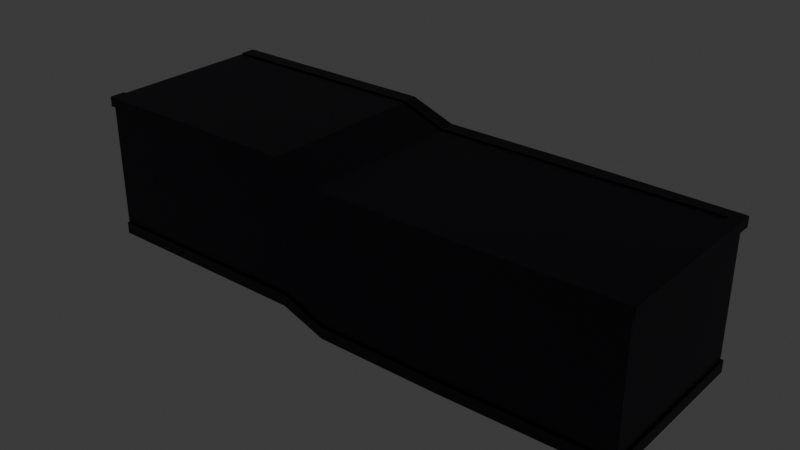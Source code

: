 # Source: team_hub.blend  (saved by Blender 4.4.30; exported with 4.5.12 LTS)
import bpy
from mathutils import Matrix  # noqa: F401  (used for matrix-valued properties, if any)

bpy.ops.wm.read_factory_settings(use_empty=True)
scene = bpy.context.scene
scene.name = 'Scene'

# ---- collections
col_collection = bpy.data.collections.new('Collection'); scene.collection.children.link(col_collection)

# ---- materials (node trees are filled in below, after node groups)
mat_material_005 = bpy.data.materials.new('Material.005')
mat_material_006 = bpy.data.materials.new('Material.006')
mat_material_007 = bpy.data.materials.new('Material.007')
mat_material_008 = bpy.data.materials.new('Material.008')
mat_material_009 = bpy.data.materials.new('Material.009')

# ---- material node trees
mat_material_005.use_nodes = True; mat_material_005.node_tree.nodes.clear()
_N = mat_material_005.node_tree.nodes; _L = mat_material_005.node_tree.links
n0 = _N.new('ShaderNodeBsdfPrincipled'); n0.name = 'Principled BSDF'; n0.location = (10, 300)
n0.inputs[0].default_value = (0.003963, 0.0, 0.01648, 1.0)
n1 = _N.new('ShaderNodeOutputMaterial'); n1.name = 'Material Output'; n1.location = (300, 300)
_L.new(n0.outputs[0], n1.inputs[0])
n1.is_active_output = True
mat_material_006.use_nodes = True; mat_material_006.node_tree.nodes.clear()
_N = mat_material_006.node_tree.nodes; _L = mat_material_006.node_tree.links
n0 = _N.new('ShaderNodeBsdfPrincipled'); n0.name = 'Principled BSDF'; n0.location = (10, 300)
n0.inputs[0].default_value = (0.02746, 0.0, 0.001293, 1.0)
n0.inputs[2].default_value = 1.0
n1 = _N.new('ShaderNodeOutputMaterial'); n1.name = 'Material Output'; n1.location = (300, 300)
_L.new(n0.outputs[0], n1.inputs[0])
n1.is_active_output = True
mat_material_007.use_nodes = True; mat_material_007.node_tree.nodes.clear()
_N = mat_material_007.node_tree.nodes; _L = mat_material_007.node_tree.links
n0 = _N.new('ShaderNodeBsdfPrincipled'); n0.name = 'Principled BSDF'; n0.location = (10, 300)
n0.inputs[0].default_value = (0.02608, 0.007164, 0.0, 1.0)
n1 = _N.new('ShaderNodeOutputMaterial'); n1.name = 'Material Output'; n1.location = (300, 300)
_L.new(n0.outputs[0], n1.inputs[0])
n1.is_active_output = True
mat_material_008.use_nodes = True; mat_material_008.node_tree.nodes.clear()
_N = mat_material_008.node_tree.nodes; _L = mat_material_008.node_tree.links
n0 = _N.new('ShaderNodeBsdfPrincipled'); n0.name = 'Principled BSDF'; n0.location = (10, 300)
n0.inputs[0].default_value = (0.5906, 0.4793, 0.2747, 1.0)
n0.inputs[27].default_value = (0.5906, 0.4793, 0.2747, 1.0)
n0.inputs[28].default_value = 5.0
n1 = _N.new('ShaderNodeOutputMaterial'); n1.name = 'Material Output'; n1.location = (300, 300)
_L.new(n0.outputs[0], n1.inputs[0])
n1.is_active_output = True
mat_material_009.use_nodes = True; mat_material_009.node_tree.nodes.clear()
_N = mat_material_009.node_tree.nodes; _L = mat_material_009.node_tree.links
n0 = _N.new('ShaderNodeBsdfPrincipled'); n0.name = 'Principled BSDF'; n0.location = (10, 300)
n0.inputs[0].default_value = (0.0, 0.0, 0.0, 1.0)
n0.inputs[2].default_value = 1.0
n1 = _N.new('ShaderNodeOutputMaterial'); n1.name = 'Material Output'; n1.location = (300, 300)
_L.new(n0.outputs[0], n1.inputs[0])
n1.is_active_output = True

# ---- world
world_world = bpy.data.worlds.new('World'); scene.world = world_world
world_world.use_nodes = True; world_world.node_tree.nodes.clear()
_N = world_world.node_tree.nodes; _L = world_world.node_tree.links
n0 = _N.new('ShaderNodeOutputWorld'); n0.name = 'World Output'; n0.location = (300, 300)
n1 = _N.new('ShaderNodeBackground'); n1.name = 'Background'; n1.location = (10, 300)
n1.inputs[0].default_value = (0.05088, 0.05088, 0.05088, 1.0)
_L.new(n1.outputs[0], n0.inputs[0])
n0.is_active_output = True
world_world.color = (0.05088, 0.05088, 0.05088)
world_world.sun_shadow_jitter_overblur = 0.0

# ---- meshes
me_cube = bpy.data.meshes.new('Cube')
me_cube.from_pydata([(8.643, 8.643, -0.2519), (8.318, 8.318, 0.2519), (8.643, -8.643, -0.2519), (8.318, -8.318, 0.2519), (-8.612, 8.643, -0.2519), (-8.612, 8.643, 0.2519), (-8.612, -8.643, -0.2519), (-8.612, -8.318, 0.2519), (9.559, -9.559, -0.2519), (9.559, 9.559, -0.2519), (9.559, 9.559, 0.2519), (9.559, -9.559, 0.2519), (-8.612, -9.939, -0.2519), (-8.612, -9.939, 0.2519), (-8.612, 9.939, 0.2519), (-8.612, 9.939, -0.2519), (-8.612, -9.714, 1.043), (-8.612, -8.863, 1.043), (8.863, 8.863, 1.043), (8.863, -8.863, 1.043), (-8.612, 8.863, 1.043), (9.339, 9.344, 1.043), (9.339, -9.344, 1.043), (-8.612, 9.714, 1.043), (-8.612, -9.939, 1.043), (-8.612, -8.643, 1.043), (8.643, 8.643, 1.043), (8.643, -8.643, 1.043), (-8.612, 8.643, 1.043), (9.559, 9.559, 1.043), (9.559, -9.559, 1.043), (-8.612, 9.939, 1.043), (8.863, -8.863, 14.7), (9.339, -9.344, 14.7), (9.339, 9.344, 14.7), (8.863, 8.863, 14.7), (-8.612, -9.714, 14.7), (-8.612, -8.863, 14.7), (-8.612, 8.863, 14.7), (-8.612, 9.714, 14.7), (8.863, -8.863, 15.78), (9.339, -9.344, 15.78), (9.339, 9.344, 15.78), (8.863, 8.863, 15.78), (-8.612, -9.714, 15.78), (-8.612, -8.863, 15.78), (-8.612, 8.863, 15.78), (-8.612, 9.714, 15.78), (-8.612, 8.465, 15.63), (-8.612, 8.465, 14.85), (8.465, 8.465, 14.85), (8.465, 8.465, 15.63), (-8.612, -10.12, 14.7), (-8.612, -8.465, 14.85), (8.465, -8.465, 14.85), (9.742, 9.738, 14.7), (9.742, -9.738, 14.7), (-8.612, 10.12, 14.7), (-8.612, -10.12, 15.78), (-8.612, -8.465, 15.63), (8.465, -8.465, 15.63), (9.742, 9.738, 15.78), (9.742, -9.738, 15.78), (-8.612, 10.12, 15.78), (-8.612, 8.465, 15.78), (-8.612, 8.465, 14.7), (8.465, 8.465, 14.7), (8.465, -8.465, 14.7), (-8.612, -8.465, 14.7), (8.465, 8.465, 15.78), (8.465, -8.465, 15.78), (-8.612, -8.465, 15.78), (-9.672, 8.643, -0.2519), (-9.672, 8.643, 0.2519), (-9.672, -8.643, -0.2519), (-9.672, -8.643, 0.2519), (-9.672, -9.939, -0.2519), (-9.672, -9.939, 0.2519), (-9.672, 9.939, 0.2519), (-9.672, 9.939, -0.2519), (-9.672, -9.714, 1.043), (-10.24, -9.107, 1.609), (-9.672, 8.863, 1.043), (-9.672, 9.714, 1.043), (-9.672, -9.939, 1.043), (-9.672, -8.643, 1.043), (-9.672, 8.643, 1.043), (-9.672, 9.939, 1.043), (-9.672, -9.714, 14.7), (-10.24, -9.107, 14.13), (-9.672, 8.863, 14.7), (-9.672, 9.714, 14.7), (-9.672, -9.714, 15.78), (-9.672, -8.863, 15.78), (-9.672, 8.863, 15.78), (-9.672, 9.714, 15.78), (-9.672, 8.465, 15.63), (-9.672, 8.465, 14.85), (-9.672, -10.12, 14.7), (-9.672, -8.465, 14.85), (-9.672, 10.12, 14.7), (-9.672, -10.12, 15.78), (-9.672, -8.465, 15.63), (-9.672, 10.12, 15.78), (-9.672, 8.465, 15.78), (-9.672, 8.465, 14.7), (-9.672, -8.465, 14.7), (-9.672, -8.465, 15.78), (-20.88, 8.643, -0.2519), (-20.88, 8.643, 0.2519), (-20.88, -8.643, -0.2519), (-20.88, -8.643, 0.2519), (-20.88, -9.939, -0.2519), (-20.88, -9.939, 0.2519), (-20.88, 9.939, 0.2519), (-20.88, 9.939, -0.2519), (-20.88, -9.714, 1.043), (-20.31, -9.107, 1.609), (-20.88, 8.863, 1.043), (-20.88, 9.714, 1.043), (-20.88, -9.939, 1.043), (-20.88, -8.643, 1.043), (-20.88, 8.643, 1.043), (-20.88, 9.939, 1.043), (-20.88, -9.714, 14.7), (-20.31, -9.107, 14.13), (-20.88, 8.863, 14.7), (-20.88, 9.714, 14.7), (-20.88, -9.714, 15.78), (-20.88, -8.863, 15.78), (-20.88, 8.863, 15.78), (-20.88, 9.714, 15.78), (-20.88, 8.465, 15.63), (-20.88, 8.465, 14.85), (-20.88, -10.12, 14.7), (-20.88, -8.465, 14.85), (-20.88, 10.12, 14.7), (-20.88, -10.12, 15.78), (-20.88, -8.465, 15.63), (-20.88, 10.12, 15.78), (-20.88, 8.465, 15.78), (-20.88, 8.465, 14.7), (-20.88, -8.465, 14.7), (-20.88, -8.465, 15.78), (-22.52, 8.643, -0.2519), (-22.52, 8.643, 0.2519), (-22.52, -8.643, -0.2519), (-22.52, -8.643, 0.2519), (-22.52, -9.939, -0.2519), (-22.52, -9.939, 0.2519), (-22.52, 9.939, 0.2519), (-22.52, 9.939, -0.2519), (-22.52, -9.714, 1.043), (-22.52, -8.863, 1.043), (-22.52, 8.863, 1.043), (-22.52, 9.714, 1.043), (-22.52, -9.939, 1.043), (-22.52, -8.643, 1.043), (-22.52, 8.643, 1.043), (-22.52, 9.939, 1.043), (-22.52, -9.714, 14.7), (-22.52, -8.863, 14.7), (-22.52, 8.863, 14.7), (-22.52, 9.714, 14.7), (-22.52, -9.714, 15.78), (-22.52, -8.863, 15.78), (-22.52, 8.863, 15.78), (-22.52, 9.714, 15.78), (-22.52, 8.465, 15.63), (-22.52, 8.465, 14.85), (-22.52, -10.12, 14.7), (-22.52, -8.465, 14.85), (-22.52, 10.12, 14.7), (-22.52, -10.12, 15.78), (-22.52, -8.465, 15.63), (-22.52, 10.12, 15.78), (-22.52, 8.465, 15.78), (-22.52, 8.465, 14.7), (-22.52, -8.465, 14.7), (-22.52, -8.465, 15.78), (-27.45, 8.643, 1.546), (-27.45, 8.643, 2.05), (-27.45, -8.643, 1.546), (-27.45, -8.643, 2.05), (-27.45, -9.939, 1.546), (-27.45, -9.939, 2.05), (-27.45, 9.939, 2.05), (-27.45, 9.939, 1.546), (-27.45, -9.714, 2.841), (-27.45, -8.863, 2.841), (-27.45, 8.863, 2.841), (-27.45, 9.714, 2.841), (-27.45, -9.939, 2.841), (-27.45, -8.643, 2.841), (-27.45, 8.643, 2.841), (-27.45, 9.939, 2.841), (-27.45, -9.714, 16.5), (-27.45, -8.863, 16.5), (-27.45, 8.863, 16.5), (-27.45, 9.714, 16.5), (-27.45, -9.714, 17.57), (-27.45, -8.863, 17.57), (-27.45, 8.863, 17.57), (-27.45, 9.714, 17.57), (-27.45, 8.465, 17.43), (-28.32, 7.592, 16.64), (-27.45, -10.12, 16.5), (-28.32, -7.592, 16.64), (-27.45, 10.12, 16.5), (-27.45, -10.12, 17.57), (-27.45, -8.465, 17.43), (-27.45, 10.12, 17.57), (-27.45, 8.465, 17.57), (-27.45, 8.465, 16.5), (-27.45, -8.465, 16.5), (-27.45, -8.465, 17.57), (-45.31, 8.643, 1.546), (-44.98, 8.318, 2.05), (-45.31, -8.643, 1.546), (-44.98, -8.318, 2.05), (-45.31, -9.939, 1.546), (-45.31, -9.939, 2.05), (-45.31, 9.939, 2.05), (-45.31, 9.939, 1.546), (-45.31, -9.714, 2.841), (-45.31, -8.863, 2.841), (-45.31, 8.863, 2.841), (-45.31, 9.714, 2.841), (-45.31, -9.939, 2.841), (-45.31, -8.643, 2.841), (-45.31, 8.643, 2.841), (-45.31, 9.939, 2.841), (-45.31, -9.714, 16.5), (-45.31, -8.863, 16.5), (-45.31, 8.863, 16.5), (-45.31, 9.714, 16.5), (-45.31, -9.714, 17.57), (-45.31, -8.863, 17.57), (-45.31, 8.863, 17.57), (-45.31, 9.714, 17.57), (-45.31, 8.465, 17.43), (-44.43, 7.592, 16.64), (-45.31, -10.12, 16.5), (-44.43, -7.592, 16.64), (-45.31, 10.12, 16.5), (-45.31, -10.12, 17.57), (-45.31, -8.465, 17.43), (-45.31, 10.12, 17.57), (-45.31, 8.465, 17.57), (-45.31, 8.465, 16.5), (-45.31, -8.465, 16.5), (-45.31, -8.465, 17.57), (-45.54, 8.643, 1.546), (-45.54, -8.643, 1.546), (-45.54, -9.939, 1.546), (-45.54, -9.939, 2.05), (-45.54, 9.939, 2.05), (-45.54, 9.939, 1.546), (-45.54, -9.714, 2.841), (-45.54, 9.714, 2.841), (-45.54, -9.939, 2.841), (-45.54, 9.939, 2.841), (-45.54, -9.714, 16.5), (-45.54, 9.714, 16.5), (-45.54, -9.714, 17.57), (-45.54, -8.863, 17.57), (-45.54, 8.863, 17.57), (-45.54, 9.714, 17.57), (-45.54, 8.465, 17.43), (-45.54, -10.12, 16.5), (-45.54, 10.12, 16.5), (-45.54, -10.12, 17.57), (-45.54, -8.465, 17.43), (-45.54, 10.12, 17.57), (-45.54, 8.465, 17.57), (-45.54, -8.465, 17.57), (-51.68, 8.643, 1.546), (-51.68, -8.643, 1.546), (-51.68, -9.939, 1.546), (-51.68, -9.939, 2.05), (-51.68, 9.939, 2.05), (-51.68, 9.939, 1.546), (-51.68, -9.714, 2.841), (-51.68, 9.714, 2.841), (-51.68, -9.939, 2.841), (-51.68, 9.939, 2.841), (-51.68, -9.714, 16.5), (-51.68, 9.714, 16.5), (-51.68, -9.714, 17.57), (-51.68, -8.863, 17.57), (-51.68, 8.863, 17.57), (-51.68, 9.714, 17.57), (-51.68, 8.465, 17.43), (-51.68, -10.12, 16.5), (-51.68, 10.12, 16.5), (-51.68, -10.12, 17.57), (-51.68, -8.465, 17.43), (-51.68, 10.12, 17.57), (-51.68, 8.465, 17.57), (-51.68, -8.465, 17.57), (8.643, 8.643, 0.2519), (8.643, -8.643, 0.2519), (-8.612, -8.643, 0.2519), (-8.612, 8.318, 0.2519), (-9.672, -8.318, 0.2519), (-9.672, 8.318, 0.2519), (-20.88, -8.318, 0.2519), (-20.88, 8.318, 0.2519), (-22.52, 8.318, 0.2519), (-22.52, -8.318, 0.2519), (-27.45, 8.318, 2.05), (-27.45, -8.318, 2.05), (-45.31, -8.643, 2.05), (-45.31, 8.643, 2.05), (-8.608, -8.318, 0.322), (-8.608, 8.318, 0.322), (-9.668, -8.318, 0.322), (-9.668, 8.318, 0.322), (-20.87, -8.318, 0.322), (-20.87, 8.318, 0.322), (-22.52, -8.318, 0.322), (-22.52, 8.318, 0.322), (-27.44, -8.318, 2.12), (-27.44, 8.318, 2.12), (8.322, 8.318, 0.322), (8.322, -8.318, 0.322), (-44.98, -8.318, 2.12), (-44.98, 8.318, 2.12), (-27.45, -8.465, 16.64), (-27.45, 8.465, 16.64), (-45.31, -8.465, 16.64), (-45.31, 8.465, 16.64), (-28.92, -6.987, 16.97), (-28.92, 6.987, 16.97), (-43.83, -6.987, 16.97), (-43.83, 6.987, 16.97), (-28.32, -7.592, 16.15), (-28.32, 7.592, 16.15), (-44.43, -7.592, 16.15), (-44.43, 7.592, 16.15), (-9.672, -8.863, 1.043), (-9.672, -8.863, 14.7), (-20.88, -8.863, 1.043), (-20.88, -8.863, 14.7), (-45.56, 8.856, 2.869), (-45.56, 8.856, 16.52), (-45.56, -8.87, 2.869), (-45.78, -8.271, 3.242), (-45.78, 8.084, 16.52), (-45.56, -8.87, 16.52), (-45.76, -8.091, 16.5), (-45.78, -8.083, 16.3), (-45.78, 8.084, 16.3), (-45.77, 8.257, 3.242), (-45.56, -8.472, 16.67), (-45.56, 8.457, 16.67), (-45.56, 8.457, 16.52), (-45.54, -8.465, 16.5), (-45.56, -8.65, 2.869), (-45.55, 8.636, 2.869)], [], [(5, 300, 26, 28), (6, 2, 8, 12), (2, 6, 4, 0), (306, 304, 316, 318), (9, 10, 11, 8), (8, 11, 13, 12), (15, 14, 10, 9), (300, 301, 27, 26), (2, 0, 9, 8), (13, 11, 30, 24), (0, 4, 15, 9), (20, 18, 35, 38), (16, 22, 33, 36), (301, 302, 25, 27), (11, 10, 29, 30), (10, 14, 31, 29), (19, 18, 26, 27), (17, 19, 27, 25), (18, 20, 28, 26), (21, 22, 30, 29), (22, 16, 24, 30), (23, 21, 29, 31), (43, 46, 64, 69), (33, 34, 55, 56), (45, 40, 70, 71), (18, 19, 32, 35), (21, 23, 39, 34), (22, 21, 34, 33), (19, 17, 37, 32), (43, 40, 41, 42), (46, 43, 42, 47), (40, 45, 44, 41), (38, 35, 66, 65), (40, 43, 69, 70), (32, 37, 68, 67), (35, 32, 67, 66), (55, 57, 63, 61), (53, 49, 50, 54), (56, 55, 61, 62), (59, 60, 51, 48), (52, 56, 62, 58), (36, 33, 56, 52), (42, 41, 62, 61), (34, 39, 57, 55), (41, 44, 58, 62), (47, 42, 61, 63), (54, 50, 66, 67), (53, 54, 67, 68), (50, 49, 65, 66), (51, 60, 70, 69), (60, 59, 71, 70), (48, 51, 69, 64), (47, 63, 103, 95), (71, 59, 102, 107), (44, 45, 93, 92), (59, 48, 96, 102), (49, 53, 99, 97), (12, 13, 77, 76), (6, 12, 76, 74), (63, 57, 100, 103), (14, 15, 79, 78), (39, 23, 83, 91), (24, 16, 80, 84), (20, 38, 90, 82), (17, 25, 85, 340), (4, 6, 74, 72), (52, 58, 101, 98), (310, 217, 327, 323), (13, 24, 84, 77), (65, 49, 97, 105), (5, 28, 86, 73), (16, 36, 88, 80), (48, 64, 104, 96), (28, 20, 82, 86), (46, 47, 95, 94), (64, 46, 94, 104), (25, 302, 75, 85), (36, 52, 98, 88), (31, 14, 78, 87), (15, 4, 72, 79), (68, 37, 341, 106), (53, 68, 106, 99), (23, 31, 87, 83), (58, 44, 92, 101), (37, 17, 340, 341), (38, 65, 105, 90), (45, 71, 107, 93), (57, 39, 91, 100), (74, 76, 112, 110), (98, 101, 137, 134), (86, 82, 118, 122), (72, 74, 110, 108), (104, 94, 130, 140), (83, 87, 123, 119), (303, 305, 317, 315), (88, 98, 134, 124), (90, 105, 141, 126), (76, 77, 113, 112), (100, 91, 127, 136), (80, 88, 124, 116), (78, 79, 115, 114), (95, 103, 139, 131), (89, 81, 117, 125), (77, 84, 120, 113), (105, 97, 133, 141), (92, 93, 129, 128), (79, 72, 108, 115), (96, 104, 140, 132), (94, 95, 131, 130), (91, 83, 119, 127), (99, 106, 142, 135), (106, 341, 343, 142), (82, 90, 126, 118), (107, 102, 138, 143), (101, 92, 128, 137), (73, 86, 122, 109), (93, 107, 143, 129), (85, 75, 111, 121), (97, 99, 135, 133), (87, 78, 114, 123), (102, 96, 132, 138), (84, 80, 116, 120), (103, 100, 136, 139), (340, 85, 121, 342), (143, 138, 174, 179), (137, 128, 164, 173), (109, 122, 158, 145), (129, 143, 179, 165), (121, 111, 147, 157), (133, 135, 171, 169), (123, 114, 150, 159), (138, 132, 168, 174), (120, 116, 152, 156), (139, 136, 172, 175), (342, 121, 157, 153), (110, 112, 148, 146), (134, 137, 173, 170), (122, 118, 154, 158), (108, 110, 146, 144), (140, 130, 166, 176), (119, 123, 159, 155), (217, 219, 326, 327), (124, 134, 170, 160), (126, 141, 177, 162), (112, 113, 149, 148), (136, 127, 163, 172), (116, 124, 160, 152), (114, 115, 151, 150), (131, 139, 175, 167), (343, 342, 153, 161), (113, 120, 156, 149), (141, 133, 169, 177), (128, 129, 165, 164), (115, 108, 144, 151), (132, 140, 176, 168), (130, 131, 167, 166), (127, 119, 155, 163), (135, 142, 178, 171), (142, 343, 161, 178), (118, 126, 162, 154), (172, 163, 199, 208), (152, 160, 196, 188), (150, 151, 187, 186), (167, 175, 211, 203), (161, 153, 189, 197), (149, 156, 192, 185), (177, 169, 329, 213), (164, 165, 201, 200), (151, 144, 180, 187), (168, 176, 212, 204), (166, 167, 203, 202), (163, 155, 191, 199), (171, 178, 214, 328), (178, 161, 197, 214), (154, 162, 198, 190), (179, 174, 210, 215), (173, 164, 200, 209), (145, 158, 194, 181), (165, 179, 215, 201), (157, 147, 183, 193), (169, 171, 328, 329), (159, 150, 186, 195), (174, 168, 204, 210), (156, 152, 188, 192), (175, 172, 208, 211), (153, 157, 193, 189), (146, 148, 184, 182), (170, 173, 209, 206), (158, 154, 190, 194), (144, 146, 182, 180), (176, 166, 202, 212), (155, 159, 195, 191), (304, 7, 314, 316), (160, 170, 206, 196), (162, 177, 213, 198), (148, 149, 185, 184), (199, 191, 227, 235), (328, 214, 250, 330), (214, 197, 233, 250), (190, 198, 234, 226), (215, 210, 246, 251), (209, 200, 236, 245), (181, 194, 230, 313), (201, 215, 251, 237), (193, 183, 312, 229), (207, 243, 338, 336), (195, 186, 222, 231), (210, 204, 240, 246), (192, 188, 224, 228), (211, 208, 244, 247), (189, 193, 229, 225), (182, 184, 220, 218), (206, 209, 245, 242), (194, 190, 226, 230), (180, 182, 218, 216), (212, 202, 238, 248), (191, 195, 231, 227), (311, 309, 320, 322), (196, 206, 242, 232), (198, 213, 249, 234), (184, 185, 221, 220), (208, 199, 235, 244), (188, 196, 232, 224), (186, 187, 223, 222), (203, 211, 247, 239), (197, 189, 225, 233), (185, 192, 228, 221), (213, 329, 331, 249), (200, 201, 237, 236), (187, 180, 216, 223), (204, 212, 248, 240), (202, 203, 239, 238), (330, 250, 357, 354), (250, 233, 349, 357), (226, 234, 345, 344), (251, 246, 272, 275), (245, 236, 264, 271), (237, 251, 275, 265), (331, 330, 354, 355), (231, 222, 256, 261), (246, 240, 268, 272), (228, 224, 258, 260), (247, 244, 270, 273), (225, 229, 346), (218, 220, 254, 253), (242, 245, 271, 269), (216, 218, 253, 252), (248, 238, 266, 274), (227, 231, 261, 259), (232, 242, 269, 262), (234, 249, 356, 345), (220, 221, 255, 254), (244, 235, 263, 270), (224, 232, 262, 258), (222, 223, 257, 256), (239, 247, 273, 267), (233, 225, 346, 349), (221, 228, 260, 255), (249, 331, 355, 356), (236, 237, 265, 264), (223, 216, 252, 257), (240, 248, 274, 268), (238, 239, 267, 266), (235, 227, 259, 263), (262, 269, 293, 286), (254, 255, 279, 278), (270, 263, 287, 294), (258, 262, 286, 282), (256, 257, 281, 280), (267, 273, 297, 291), (255, 260, 284, 279), (264, 265, 289, 288), (257, 252, 276, 281), (268, 274, 298, 292), (266, 267, 291, 290), (263, 259, 283, 287), (275, 272, 296, 299), (271, 264, 288, 295), (265, 275, 299, 289), (261, 256, 280, 285), (272, 268, 292, 296), (260, 258, 282, 284), (273, 270, 294, 297), (277, 278, 279, 284, 282, 286, 293, 295, 288, 289, 299, 296, 292, 298, 290, 291, 297, 294, 287, 283, 285, 280, 281, 276), (253, 254, 278, 277), (269, 271, 295, 293), (252, 253, 277, 276), (274, 266, 290, 298), (259, 261, 285, 283), (312, 313, 230, 229), (1, 3, 301, 300), (3, 7, 302, 301), (303, 1, 300, 5), (7, 304, 75, 302), (305, 303, 5, 73), (304, 306, 111, 75), (307, 305, 73, 109), (308, 307, 109, 145), (306, 309, 147, 111), (310, 308, 145, 181), (309, 311, 183, 147), (219, 217, 313, 312), (217, 310, 181, 313), (311, 219, 312, 183), (314, 325, 324, 315), (314, 315, 317, 316), (316, 317, 319, 318), (318, 319, 321, 320), (320, 321, 323, 322), (322, 323, 327, 326), (219, 311, 322, 326), (305, 307, 319, 317), (307, 308, 321, 319), (3, 1, 324, 325), (309, 306, 318, 320), (7, 3, 325, 314), (308, 310, 323, 321), (1, 303, 315, 324), (207, 205, 329, 328), (241, 243, 330, 331), (243, 207, 328, 330), (205, 241, 331, 329), (333, 332, 334, 335), (205, 207, 336, 337), (241, 205, 337, 339), (243, 241, 339, 338), (332, 333, 337, 336), (335, 334, 338, 339), (334, 332, 336, 338), (333, 335, 339, 337), (81, 89, 341, 340), (125, 117, 342, 343), (89, 125, 343, 341), (117, 81, 340, 342), (230, 344, 359), (229, 230, 359, 358), (344, 230, 226), (346, 229, 358), (358, 357, 349, 346), (344, 345, 356, 359), (352, 351, 350, 347, 353, 348), (351, 352, 355, 354), (352, 348, 356, 355), (350, 351, 354, 357), (353, 347, 358, 359), (347, 350, 357, 358), (348, 353, 359, 356)])
me_cube.polygons.foreach_set('material_index', [2, 0, 0, 1, 0, 0, 0, 2, 0, 0, 0, 0, 0, 2, 0, 0, 2, 2, 2, 0, 0, 0, 0, 0, 0, 0, 0, 0, 0, 0, 0, 0, 2, 0, 2, 2, 0, 0, 0, 0, 0, 0, 0, 0, 0, 0, 2, 2, 2, 0, 0, 0, 0, 0, 0, 0, 0, 0, 0, 0, 0, 0, 0, 0, 2, 0, 0, 1, 0, 2, 2, 0, 0, 2, 0, 0, 2, 0, 0, 0, 2, 2, 0, 0, 0, 2, 0, 0, 0, 0, 2, 0, 0, 0, 1, 0, 2, 0, 0, 0, 0, 0, 4, 0, 2, 0, 0, 0, 0, 0, 2, 2, 0, 0, 0, 0, 0, 2, 0, 0, 0, 0, 0, 2, 0, 0, 2, 0, 2, 0, 0, 0, 0, 0, 2, 0, 0, 2, 0, 0, 0, 1, 0, 2, 0, 0, 0, 0, 0, 0, 0, 2, 0, 0, 0, 0, 0, 2, 2, 0, 0, 0, 0, 0, 0, 0, 2, 0, 0, 0, 0, 0, 2, 2, 0, 0, 0, 2, 0, 2, 0, 0, 0, 0, 0, 2, 0, 0, 2, 0, 0, 0, 1, 0, 2, 0, 0, 2, 2, 0, 0, 0, 2, 0, 2, 0, 0, 0, 0, 0, 2, 0, 0, 2, 0, 0, 0, 1, 0, 2, 0, 0, 0, 0, 0, 0, 0, 2, 0, 0, 0, 0, 2, 2, 0, 0, 0, 0, 0, 0, 0, 0, 0, 2, 0, 0, 0, 0, 0, 0, 2, 0, 0, 0, 0, 0, 0, 0, 2, 0, 0, 0, 0, 0, 0, 0, 0, 0, 0, 0, 0, 0, 0, 0, 0, 0, 0, 0, 0, 0, 0, 0, 0, 0, 0, 0, 0, 0, 0, 2, 0, 0, 0, 0, 0, 0, 0, 0, 0, 0, 0, 0, 0, 0, 1, 1, 1, 1, 1, 1, 1, 1, 1, 1, 1, 1, 1, 1, 0, 0, 0, 0, 3, 0, 0, 0, 0, 0, 0, 0, 0, 0, 0, 0, 2, 2, 2, 2, 2, 2, 4, 0, 0, 0, 0, 0, 0])
_uv = me_cube.uv_layers.new(name='UVMap')
_uv.uv.foreach_set('vector', [0.625, 0.75, 0.875, 0.75, 0.875, 0.75, 0.625, 0.75, 0.375, 0.5, 0.125, 0.5, 0.125, 0.5, 0.375, 0.5, 0.125, 0.5, 0.375, 0.5, 0.375, 0.75, 0.125, 0.75, 0.625, 0.5047, 0.625, 0.5047, 0.625, 0.5047, 0.625, 0.5047, 0.375, 0.0, 0.625, 0.0, 0.625, 0.25, 0.375, 0.25, 0.375, 0.25, 0.625, 0.25, 0.625, 0.5, 0.375, 0.5, 0.375, 0.75, 0.625, 0.75, 0.625, 1.0, 0.375, 1.0, 0.875, 0.75, 0.875, 0.5, 0.875, 0.5, 0.875, 0.75, 0.125, 0.5, 0.125, 0.75, 0.125, 0.75, 0.125, 0.5, 0.625, 0.5, 0.625, 0.25, 0.625, 0.25, 0.625, 0.5, 0.125, 0.75, 0.375, 0.75, 0.375, 0.75, 0.125, 0.75, 0.6281, 0.75, 0.875, 0.75, 0.875, 0.75, 0.6281, 0.75, 0.6281, 0.5, 0.8749, 0.5, 0.8749, 0.5, 0.6281, 0.5, 0.875, 0.5, 0.625, 0.5, 0.625, 0.5, 0.875, 0.5, 0.625, 0.25, 0.625, 0.0, 0.625, 0.0, 0.625, 0.25, 0.625, 1.0, 0.625, 0.75, 0.625, 0.75, 0.625, 1.0, 0.875, 0.5, 0.875, 0.75, 0.875, 0.75, 0.875, 0.5, 0.6281, 0.5, 0.875, 0.5, 0.875, 0.5, 0.625, 0.5, 0.875, 0.75, 0.6281, 0.75, 0.625, 0.75, 0.875, 0.75, 0.8749, 0.75, 0.8749, 0.5, 0.875, 0.5, 0.875, 0.75, 0.8749, 0.5, 0.6281, 0.5, 0.625, 0.5, 0.875, 0.5, 0.6281, 0.75, 0.8749, 0.75, 0.875, 0.75, 0.625, 0.75, 0.875, 0.75, 0.6281, 0.75, 0.6281, 0.75, 0.875, 0.75, 0.8749, 0.5, 0.8749, 0.75, 0.8749, 0.75, 0.8749, 0.5, 0.6281, 0.5, 0.875, 0.5, 0.875, 0.5, 0.6281, 0.5, 0.875, 0.75, 0.875, 0.5, 0.875, 0.5, 0.875, 0.75, 0.8749, 0.75, 0.6281, 0.75, 0.6281, 0.75, 0.8749, 0.75, 0.8749, 0.5, 0.8749, 0.75, 0.8749, 0.75, 0.8749, 0.5, 0.875, 0.5, 0.6281, 0.5, 0.6281, 0.5, 0.875, 0.5, 0.875, 0.75, 0.875, 0.5, 0.8749, 0.5, 0.8749, 0.75, 0.6281, 0.75, 0.875, 0.75, 0.8749, 0.75, 0.6281, 0.75, 0.875, 0.5, 0.6281, 0.5, 0.6281, 0.5, 0.8749, 0.5, 0.6281, 0.75, 0.875, 0.75, 0.875, 0.75, 0.6281, 0.75, 0.875, 0.5, 0.875, 0.75, 0.875, 0.75, 0.875, 0.5, 0.875, 0.5, 0.6281, 0.5, 0.6281, 0.5, 0.875, 0.5, 0.875, 0.75, 0.875, 0.5, 0.875, 0.5, 0.875, 0.75, 0.8749, 0.75, 0.6281, 0.75, 0.6281, 0.75, 0.8749, 0.75, 0.6302, 0.5, 0.6302, 0.75, 0.875, 0.75, 0.875, 0.5, 0.8749, 0.5, 0.8749, 0.75, 0.8749, 0.75, 0.8749, 0.5, 0.6302, 0.5, 0.875, 0.5, 0.875, 0.75, 0.6302, 0.75, 0.6281, 0.5, 0.8749, 0.5, 0.8749, 0.5, 0.6281, 0.5, 0.6281, 0.5, 0.8749, 0.5, 0.8749, 0.5, 0.6281, 0.5, 0.8749, 0.75, 0.8749, 0.5, 0.8749, 0.5, 0.8749, 0.75, 0.8749, 0.75, 0.6281, 0.75, 0.6281, 0.75, 0.8749, 0.75, 0.8749, 0.5, 0.6281, 0.5, 0.6281, 0.5, 0.8749, 0.5, 0.6281, 0.75, 0.8749, 0.75, 0.8749, 0.75, 0.6281, 0.75, 0.875, 0.5, 0.875, 0.75, 0.875, 0.75, 0.875, 0.5, 0.6302, 0.5, 0.875, 0.5, 0.875, 0.5, 0.6281, 0.5, 0.875, 0.75, 0.6302, 0.75, 0.6281, 0.75, 0.875, 0.75, 0.875, 0.75, 0.875, 0.5, 0.875, 0.5, 0.875, 0.75, 0.875, 0.5, 0.6302, 0.5, 0.6281, 0.5, 0.875, 0.5, 0.6302, 0.75, 0.875, 0.75, 0.875, 0.75, 0.6281, 0.75, 0.6281, 0.75, 0.6281, 0.75, 0.6281, 0.75, 0.6281, 0.75, 0.6281, 0.5, 0.6302, 0.5, 0.6302, 0.5, 0.6281, 0.5, 0.6281, 0.5, 0.6281, 0.5, 0.6281, 0.5, 0.6281, 0.5, 0.6302, 0.5, 0.6302, 0.75, 0.6302, 0.75, 0.6302, 0.5, 0.6302, 0.75, 0.6302, 0.5, 0.6302, 0.5, 0.6302, 0.75, 0.375, 0.5, 0.625, 0.5, 0.625, 0.5, 0.375, 0.5, 0.375, 0.5, 0.375, 0.5, 0.375, 0.5, 0.375, 0.5, 0.6281, 0.75, 0.6281, 0.75, 0.6281, 0.75, 0.6281, 0.75, 0.625, 0.75, 0.375, 0.75, 0.375, 0.75, 0.625, 0.75, 0.6281, 0.75, 0.6281, 0.75, 0.6281, 0.75, 0.6281, 0.75, 0.625, 0.5, 0.6281, 0.5, 0.6281, 0.5, 0.625, 0.5, 0.6281, 0.75, 0.6281, 0.75, 0.6281, 0.75, 0.6281, 0.75, 0.6281, 0.5, 0.625, 0.5, 0.625, 0.5, 0.6281, 0.5, 0.375, 0.75, 0.375, 0.5, 0.375, 0.5, 0.375, 0.75, 0.6281, 0.5, 0.6281, 0.5, 0.6281, 0.5, 0.6281, 0.5, 0.625, 0.7453, 0.625, 0.7453, 0.625, 0.7453, 0.625, 0.7453, 0.625, 0.5, 0.625, 0.5, 0.625, 0.5, 0.625, 0.5, 0.6281, 0.75, 0.6302, 0.75, 0.6302, 0.75, 0.6281, 0.75, 0.625, 0.75, 0.625, 0.75, 0.625, 0.75, 0.625, 0.75, 0.6281, 0.5, 0.6281, 0.5, 0.6281, 0.5, 0.6281, 0.5, 0.6302, 0.75, 0.6281, 0.75, 0.6281, 0.75, 0.6302, 0.75, 0.625, 0.75, 0.6281, 0.75, 0.6281, 0.75, 0.625, 0.75, 0.6281, 0.75, 0.6281, 0.75, 0.6281, 0.75, 0.6281, 0.75, 0.6281, 0.75, 0.6281, 0.75, 0.6281, 0.75, 0.6281, 0.75, 0.625, 0.5, 0.625, 0.5, 0.625, 0.5, 0.625, 0.5, 0.6281, 0.5, 0.6281, 0.5, 0.6281, 0.5, 0.6281, 0.5, 0.625, 0.75, 0.625, 0.75, 0.625, 0.75, 0.625, 0.75, 0.375, 0.75, 0.375, 0.75, 0.375, 0.75, 0.375, 0.75, 0.6281, 0.5, 0.6281, 0.5, 0.6281, 0.5, 0.6281, 0.5, 0.6302, 0.5, 0.6281, 0.5, 0.6281, 0.5, 0.6302, 0.5, 0.6281, 0.75, 0.625, 0.75, 0.625, 0.75, 0.6281, 0.75, 0.6281, 0.5, 0.6281, 0.5, 0.6281, 0.5, 0.6281, 0.5, 0.6281, 0.5, 0.6281, 0.5, 0.6281, 0.5, 0.6281, 0.5, 0.6281, 0.75, 0.6281, 0.75, 0.6281, 0.75, 0.6281, 0.75, 0.6281, 0.5, 0.6281, 0.5, 0.6281, 0.5, 0.6281, 0.5, 0.6281, 0.75, 0.6281, 0.75, 0.6281, 0.75, 0.6281, 0.75, 0.375, 0.5, 0.375, 0.5, 0.375, 0.5, 0.375, 0.5, 0.6281, 0.5, 0.6281, 0.5, 0.6281, 0.5, 0.6281, 0.5, 0.625, 0.75, 0.6281, 0.75, 0.6281, 0.75, 0.625, 0.75, 0.375, 0.75, 0.375, 0.5, 0.375, 0.5, 0.375, 0.75, 0.6281, 0.75, 0.6281, 0.75, 0.6281, 0.75, 0.6281, 0.75, 0.6281, 0.75, 0.625, 0.75, 0.625, 0.75, 0.6281, 0.75, 0.625, 0.7453, 0.625, 0.7453, 0.625, 0.7453, 0.625, 0.7453, 0.6281, 0.5, 0.6281, 0.5, 0.6281, 0.5, 0.6281, 0.5, 0.6281, 0.75, 0.6281, 0.75, 0.6281, 0.75, 0.6281, 0.75, 0.375, 0.5, 0.625, 0.5, 0.625, 0.5, 0.375, 0.5, 0.6281, 0.75, 0.6281, 0.75, 0.6281, 0.75, 0.6281, 0.75, 0.6281, 0.5, 0.6281, 0.5, 0.6281, 0.5, 0.6281, 0.5, 0.625, 0.75, 0.375, 0.75, 0.375, 0.75, 0.625, 0.75, 0.6281, 0.75, 0.6281, 0.75, 0.6281, 0.75, 0.6281, 0.75, 0.6281, 0.5, 0.6281, 0.5, 0.6281, 0.5, 0.6281, 0.5, 0.625, 0.5, 0.625, 0.5, 0.625, 0.5, 0.625, 0.5, 0.6281, 0.75, 0.6302, 0.75, 0.6302, 0.75, 0.6281, 0.75, 0.6281, 0.5, 0.6281, 0.5, 0.6281, 0.5, 0.6281, 0.5, 0.375, 0.75, 0.375, 0.75, 0.375, 0.75, 0.375, 0.75, 0.6302, 0.75, 0.6281, 0.75, 0.6281, 0.75, 0.6302, 0.75, 0.6281, 0.75, 0.6281, 0.75, 0.6281, 0.75, 0.6281, 0.75, 0.6281, 0.75, 0.6281, 0.75, 0.6281, 0.75, 0.6281, 0.75, 0.6302, 0.5, 0.6281, 0.5, 0.6281, 0.5, 0.6302, 0.5, 0.6281, 0.5, 0.6281, 0.5, 0.6281, 0.5, 0.6281, 0.5, 0.6281, 0.75, 0.6281, 0.75, 0.6281, 0.75, 0.6281, 0.75, 0.6281, 0.5, 0.6302, 0.5, 0.6302, 0.5, 0.6281, 0.5, 0.6281, 0.5, 0.6281, 0.5, 0.6281, 0.5, 0.6281, 0.5, 0.625, 0.75, 0.625, 0.75, 0.625, 0.75, 0.625, 0.75, 0.6281, 0.5, 0.6281, 0.5, 0.6281, 0.5, 0.6281, 0.5, 0.625, 0.5, 0.625, 0.5, 0.625, 0.5, 0.625, 0.5, 0.6302, 0.75, 0.6302, 0.5, 0.6302, 0.5, 0.6302, 0.75, 0.625, 0.75, 0.625, 0.75, 0.625, 0.75, 0.625, 0.75, 0.6302, 0.5, 0.6302, 0.75, 0.6302, 0.75, 0.6302, 0.5, 0.625, 0.5, 0.6281, 0.5, 0.6281, 0.5, 0.625, 0.5, 0.6281, 0.75, 0.6281, 0.75, 0.6281, 0.75, 0.6281, 0.75, 0.6281, 0.5, 0.625, 0.5, 0.625, 0.5, 0.6281, 0.5, 0.6281, 0.5, 0.6302, 0.5, 0.6302, 0.5, 0.6281, 0.5, 0.6281, 0.5, 0.6281, 0.5, 0.6281, 0.5, 0.6281, 0.5, 0.625, 0.75, 0.625, 0.75, 0.625, 0.75, 0.625, 0.75, 0.6281, 0.5, 0.6281, 0.5, 0.6281, 0.5, 0.6281, 0.5, 0.625, 0.5, 0.625, 0.5, 0.625, 0.5, 0.625, 0.5, 0.6302, 0.75, 0.6302, 0.5, 0.6302, 0.5, 0.6302, 0.75, 0.625, 0.75, 0.625, 0.75, 0.625, 0.75, 0.625, 0.75, 0.6302, 0.5, 0.6302, 0.75, 0.6302, 0.75, 0.6302, 0.5, 0.625, 0.5, 0.6281, 0.5, 0.6281, 0.5, 0.625, 0.5, 0.6281, 0.75, 0.6281, 0.75, 0.6281, 0.75, 0.6281, 0.75, 0.6281, 0.5, 0.625, 0.5, 0.625, 0.5, 0.6281, 0.5, 0.375, 0.5, 0.375, 0.5, 0.375, 0.5, 0.375, 0.5, 0.6281, 0.5, 0.6281, 0.5, 0.6281, 0.5, 0.6281, 0.5, 0.625, 0.75, 0.6281, 0.75, 0.6281, 0.75, 0.625, 0.75, 0.375, 0.75, 0.375, 0.5, 0.375, 0.5, 0.375, 0.75, 0.6281, 0.75, 0.6281, 0.75, 0.6281, 0.75, 0.6281, 0.75, 0.6281, 0.75, 0.625, 0.75, 0.625, 0.75, 0.6281, 0.75, 0.625, 0.7453, 0.625, 0.5047, 0.625, 0.5047, 0.625, 0.7453, 0.6281, 0.5, 0.6281, 0.5, 0.6281, 0.5, 0.6281, 0.5, 0.6281, 0.75, 0.6281, 0.75, 0.6281, 0.75, 0.6281, 0.75, 0.375, 0.5, 0.625, 0.5, 0.625, 0.5, 0.375, 0.5, 0.6281, 0.75, 0.6281, 0.75, 0.6281, 0.75, 0.6281, 0.75, 0.6281, 0.5, 0.6281, 0.5, 0.6281, 0.5, 0.6281, 0.5, 0.625, 0.75, 0.375, 0.75, 0.375, 0.75, 0.625, 0.75, 0.6281, 0.75, 0.6281, 0.75, 0.6281, 0.75, 0.6281, 0.75, 0.6281, 0.5, 0.6281, 0.5, 0.6281, 0.5, 0.6281, 0.5, 0.625, 0.5, 0.625, 0.5, 0.625, 0.5, 0.625, 0.5, 0.6281, 0.75, 0.6302, 0.75, 0.6302, 0.75, 0.6281, 0.75, 0.6281, 0.5, 0.6281, 0.5, 0.6281, 0.5, 0.6281, 0.5, 0.375, 0.75, 0.375, 0.75, 0.375, 0.75, 0.375, 0.75, 0.6302, 0.75, 0.6281, 0.75, 0.6281, 0.75, 0.6302, 0.75, 0.6281, 0.75, 0.6281, 0.75, 0.6281, 0.75, 0.6281, 0.75, 0.6281, 0.75, 0.6281, 0.75, 0.6281, 0.75, 0.6281, 0.75, 0.6302, 0.5, 0.6281, 0.5, 0.6281, 0.5, 0.6302, 0.5, 0.6281, 0.5, 0.6281, 0.5, 0.6281, 0.5, 0.6281, 0.5, 0.6281, 0.75, 0.6281, 0.75, 0.6281, 0.75, 0.6281, 0.75, 0.6281, 0.75, 0.6281, 0.75, 0.6281, 0.75, 0.6281, 0.75, 0.6281, 0.5, 0.6281, 0.5, 0.6281, 0.5, 0.6281, 0.5, 0.625, 0.75, 0.375, 0.75, 0.375, 0.75, 0.625, 0.75, 0.6281, 0.75, 0.6281, 0.75, 0.6281, 0.75, 0.6281, 0.75, 0.6281, 0.5, 0.6281, 0.5, 0.6281, 0.5, 0.6281, 0.5, 0.625, 0.5, 0.625, 0.5, 0.625, 0.5, 0.625, 0.5, 0.6281, 0.75, 0.6302, 0.75, 0.6302, 0.75, 0.6281, 0.75, 0.6281, 0.5, 0.6281, 0.5, 0.6281, 0.5, 0.6281, 0.5, 0.375, 0.75, 0.375, 0.75, 0.375, 0.75, 0.375, 0.75, 0.6302, 0.75, 0.6281, 0.75, 0.6281, 0.75, 0.6302, 0.75, 0.6281, 0.75, 0.6281, 0.75, 0.6281, 0.75, 0.6281, 0.75, 0.6281, 0.75, 0.6281, 0.75, 0.6281, 0.75, 0.6281, 0.75, 0.6302, 0.5, 0.6281, 0.5, 0.6281, 0.5, 0.6302, 0.5, 0.6281, 0.5, 0.6281, 0.5, 0.6281, 0.5, 0.6281, 0.5, 0.6281, 0.75, 0.6281, 0.75, 0.6281, 0.75, 0.6281, 0.75, 0.6281, 0.5, 0.6302, 0.5, 0.6302, 0.5, 0.6281, 0.5, 0.6281, 0.5, 0.6281, 0.5, 0.6281, 0.5, 0.6281, 0.5, 0.625, 0.75, 0.625, 0.75, 0.625, 0.75, 0.625, 0.75, 0.6281, 0.5, 0.6281, 0.5, 0.6281, 0.5, 0.6281, 0.5, 0.625, 0.5, 0.625, 0.5, 0.625, 0.5, 0.625, 0.5, 0.6302, 0.75, 0.6302, 0.5, 0.6302, 0.5, 0.6302, 0.75, 0.625, 0.75, 0.625, 0.75, 0.625, 0.75, 0.625, 0.75, 0.6302, 0.5, 0.6302, 0.75, 0.6302, 0.75, 0.6302, 0.5, 0.625, 0.5, 0.6281, 0.5, 0.6281, 0.5, 0.625, 0.5, 0.6281, 0.75, 0.6281, 0.75, 0.6281, 0.75, 0.6281, 0.75, 0.6281, 0.5, 0.625, 0.5, 0.625, 0.5, 0.6281, 0.5, 0.375, 0.5, 0.375, 0.5, 0.375, 0.5, 0.375, 0.5, 0.6281, 0.5, 0.6281, 0.5, 0.6281, 0.5, 0.6281, 0.5, 0.625, 0.75, 0.6281, 0.75, 0.6281, 0.75, 0.625, 0.75, 0.375, 0.75, 0.375, 0.5, 0.375, 0.5, 0.375, 0.75, 0.6281, 0.75, 0.6281, 0.75, 0.6281, 0.75, 0.6281, 0.75, 0.6281, 0.75, 0.625, 0.75, 0.625, 0.75, 0.6281, 0.75, 0.625, 0.5047, 0.625, 0.5047, 0.625, 0.5047, 0.625, 0.5047, 0.6281, 0.5, 0.6281, 0.5, 0.6281, 0.5, 0.6281, 0.5, 0.6281, 0.75, 0.6281, 0.75, 0.6281, 0.75, 0.6281, 0.75, 0.375, 0.5, 0.625, 0.5, 0.625, 0.5, 0.375, 0.5, 0.6281, 0.75, 0.6281, 0.75, 0.6281, 0.75, 0.6281, 0.75, 0.6302, 0.5, 0.6281, 0.5, 0.6281, 0.5, 0.6302, 0.5, 0.6281, 0.5, 0.6281, 0.5, 0.6281, 0.5, 0.6281, 0.5, 0.6281, 0.75, 0.6281, 0.75, 0.6281, 0.75, 0.6281, 0.75, 0.6281, 0.5, 0.6302, 0.5, 0.6302, 0.5, 0.6281, 0.5, 0.6281, 0.5, 0.6281, 0.5, 0.6281, 0.5, 0.6281, 0.5, 0.625, 0.75, 0.625, 0.75, 0.625, 0.75, 0.625, 0.75, 0.6281, 0.5, 0.6281, 0.5, 0.6281, 0.5, 0.6281, 0.5, 0.625, 0.5, 0.625, 0.5, 0.625, 0.5, 0.625, 0.5, 0.6302, 0.5129, 0.6302, 0.5129, 0.6302, 0.5129, 0.6302, 0.5129, 0.625, 0.75, 0.625, 0.75, 0.625, 0.75, 0.625, 0.75, 0.6302, 0.5, 0.6302, 0.75, 0.6302, 0.75, 0.6302, 0.5, 0.625, 0.5, 0.6281, 0.5, 0.6281, 0.5, 0.625, 0.5, 0.6281, 0.75, 0.6281, 0.75, 0.6281, 0.75, 0.6281, 0.75, 0.6281, 0.5, 0.625, 0.5, 0.625, 0.5, 0.6281, 0.5, 0.375, 0.5, 0.375, 0.5, 0.375, 0.5, 0.375, 0.5, 0.6281, 0.5, 0.6281, 0.5, 0.6281, 0.5, 0.6281, 0.5, 0.625, 0.75, 0.6281, 0.75, 0.6281, 0.75, 0.625, 0.75, 0.375, 0.75, 0.375, 0.5, 0.375, 0.5, 0.375, 0.75, 0.6281, 0.75, 0.6281, 0.75, 0.6281, 0.75, 0.6281, 0.75, 0.6281, 0.75, 0.625, 0.75, 0.625, 0.75, 0.6281, 0.75, 0.625, 0.5047, 0.625, 0.5047, 0.625, 0.5047, 0.625, 0.5047, 0.6281, 0.5, 0.6281, 0.5, 0.6281, 0.5, 0.6281, 0.5, 0.6281, 0.75, 0.6281, 0.75, 0.6281, 0.75, 0.6281, 0.75, 0.375, 0.5, 0.625, 0.5, 0.625, 0.5, 0.375, 0.5, 0.6281, 0.75, 0.6281, 0.75, 0.6281, 0.75, 0.6281, 0.75, 0.6281, 0.5, 0.6281, 0.5, 0.6281, 0.5, 0.6281, 0.5, 0.625, 0.75, 0.375, 0.75, 0.375, 0.75, 0.625, 0.75, 0.6281, 0.75, 0.6281, 0.75, 0.6281, 0.75, 0.6281, 0.75, 0.6281, 0.5, 0.6281, 0.5, 0.6281, 0.5, 0.6281, 0.5, 0.625, 0.5, 0.625, 0.5, 0.625, 0.5, 0.625, 0.5, 0.6281, 0.75, 0.6302, 0.75, 0.6302, 0.75, 0.6281, 0.75, 0.6281, 0.5, 0.6281, 0.5, 0.6281, 0.5, 0.6281, 0.5, 0.375, 0.75, 0.375, 0.75, 0.375, 0.75, 0.375, 0.75, 0.6302, 0.75, 0.6281, 0.75, 0.6281, 0.75, 0.6302, 0.75, 0.6281, 0.75, 0.6281, 0.75, 0.6281, 0.75, 0.6281, 0.75, 0.6302, 0.5, 0.6281, 0.5, 0.6281, 0.5, 0.6302, 0.5, 0.6281, 0.5, 0.6281, 0.5, 0.6281, 0.5, 0.6281, 0.5, 0.6281, 0.75, 0.6281, 0.75, 0.6281, 0.75, 0.6281, 0.75, 0.6281, 0.5, 0.6302, 0.5, 0.6302, 0.5, 0.6281, 0.5, 0.6281, 0.5, 0.6281, 0.5, 0.6281, 0.5, 0.6281, 0.5, 0.6281, 0.5, 0.6281, 0.5, 0.6281, 0.5, 0.6281, 0.5, 0.6302, 0.75, 0.6302, 0.5, 0.6302, 0.5, 0.6302, 0.75, 0.625, 0.75, 0.625, 0.75, 0.625, 0.75, 0.625, 0.75, 0.6302, 0.5, 0.6302, 0.75, 0.6302, 0.75, 0.6302, 0.5, 0.625, 0.5, 0.6281, 0.5, 0.6281, 0.5, 0.625, 0.5, 0.6281, 0.75, 0.6281, 0.75, 0.6281, 0.75, 0.6281, 0.75, 0.6281, 0.5, 0.625, 0.5, 0.6281, 0.5, 0.375, 0.5, 0.375, 0.5, 0.375, 0.5, 0.375, 0.5, 0.6281, 0.5, 0.6281, 0.5, 0.6281, 0.5, 0.6281, 0.5, 0.375, 0.75, 0.375, 0.5, 0.375, 0.5, 0.375, 0.75, 0.6281, 0.75, 0.6281, 0.75, 0.6281, 0.75, 0.6281, 0.75, 0.6281, 0.75, 0.625, 0.75, 0.625, 0.75, 0.6281, 0.75, 0.6281, 0.5, 0.6281, 0.5, 0.6281, 0.5, 0.6281, 0.5, 0.6281, 0.75, 0.6281, 0.75, 0.6281, 0.75, 0.6281, 0.75, 0.375, 0.5, 0.625, 0.5, 0.625, 0.5, 0.375, 0.5, 0.6281, 0.75, 0.6281, 0.75, 0.6281, 0.75, 0.6281, 0.75, 0.6281, 0.5, 0.6281, 0.5, 0.6281, 0.5, 0.6281, 0.5, 0.625, 0.75, 0.375, 0.75, 0.375, 0.75, 0.625, 0.75, 0.6281, 0.75, 0.6281, 0.75, 0.6281, 0.75, 0.6281, 0.75, 0.6281, 0.5, 0.6281, 0.5, 0.6281, 0.5, 0.6281, 0.5, 0.625, 0.5, 0.625, 0.5, 0.625, 0.5, 0.625, 0.5, 0.6281, 0.75, 0.6302, 0.75, 0.6302, 0.75, 0.6281, 0.75, 0.6281, 0.5, 0.6281, 0.5, 0.6281, 0.5, 0.6281, 0.5, 0.375, 0.75, 0.375, 0.75, 0.375, 0.75, 0.375, 0.75, 0.6302, 0.75, 0.6281, 0.75, 0.6281, 0.75, 0.6302, 0.75, 0.6281, 0.75, 0.6281, 0.75, 0.6281, 0.75, 0.6281, 0.75, 0.6281, 0.75, 0.6281, 0.75, 0.6281, 0.75, 0.6281, 0.75, 0.6281, 0.5, 0.6281, 0.5, 0.6281, 0.5, 0.6281, 0.5, 0.375, 0.5, 0.625, 0.5, 0.625, 0.5, 0.375, 0.5, 0.6281, 0.75, 0.6281, 0.75, 0.6281, 0.75, 0.6281, 0.75, 0.6281, 0.5, 0.6281, 0.5, 0.6281, 0.5, 0.6281, 0.5, 0.625, 0.75, 0.375, 0.75, 0.375, 0.75, 0.625, 0.75, 0.6281, 0.75, 0.6281, 0.75, 0.6281, 0.75, 0.6281, 0.75, 0.625, 0.5, 0.625, 0.5, 0.625, 0.5, 0.625, 0.5, 0.6281, 0.5, 0.6281, 0.5, 0.6281, 0.5, 0.6281, 0.5, 0.375, 0.75, 0.375, 0.75, 0.375, 0.75, 0.375, 0.75, 0.6302, 0.75, 0.6281, 0.75, 0.6281, 0.75, 0.6302, 0.75, 0.6281, 0.75, 0.6281, 0.75, 0.6281, 0.75, 0.6281, 0.75, 0.6281, 0.75, 0.6281, 0.75, 0.6281, 0.75, 0.6281, 0.75, 0.6281, 0.5, 0.6302, 0.5, 0.6302, 0.5, 0.6281, 0.5, 0.6281, 0.5, 0.6281, 0.5, 0.6281, 0.5, 0.6281, 0.5, 0.6281, 0.5, 0.6281, 0.5, 0.6281, 0.5, 0.6281, 0.5, 0.625, 0.75, 0.625, 0.75, 0.625, 0.75, 0.625, 0.75, 0.6302, 0.5, 0.6302, 0.75, 0.6302, 0.75, 0.6302, 0.5, 0.625, 0.5, 0.6281, 0.5, 0.6281, 0.5, 0.625, 0.5, 0.6281, 0.75, 0.6281, 0.75, 0.6281, 0.75, 0.6281, 0.75, 0.375, 0.5, 0.375, 0.5, 0.625, 0.5, 0.625, 0.5, 0.6281, 0.5, 0.6281, 0.5, 0.6281, 0.5, 0.6281, 0.5, 0.6281, 0.5, 0.6281, 0.5, 0.6281, 0.5, 0.6302, 0.5, 0.6302, 0.75, 0.6281, 0.75, 0.6281, 0.75, 0.6281, 0.75, 0.6281, 0.75, 0.6281, 0.75, 0.6281, 0.75, 0.6281, 0.75, 0.625, 0.75, 0.625, 0.75, 0.375, 0.75, 0.375, 0.75, 0.375, 0.5, 0.375, 0.5, 0.375, 0.5, 0.375, 0.5, 0.6281, 0.5, 0.6281, 0.5, 0.6281, 0.5, 0.6281, 0.5, 0.375, 0.75, 0.375, 0.5, 0.375, 0.5, 0.375, 0.75, 0.6281, 0.75, 0.6281, 0.75, 0.6281, 0.75, 0.6281, 0.75, 0.6281, 0.75, 0.625, 0.75, 0.625, 0.75, 0.6281, 0.75, 0.625, 0.5, 0.625, 0.75, 0.625, 0.75, 0.625, 0.5, 0.8703, 0.7453, 0.8703, 0.5047, 0.875, 0.5, 0.875, 0.75, 0.8703, 0.5047, 0.625, 0.5047, 0.625, 0.5, 0.875, 0.5, 0.625, 0.7453, 0.8703, 0.7453, 0.875, 0.75, 0.625, 0.75, 0.625, 0.5047, 0.625, 0.5047, 0.625, 0.5, 0.625, 0.5, 0.625, 0.7453, 0.625, 0.7453, 0.625, 0.75, 0.625, 0.75, 0.625, 0.5047, 0.625, 0.5047, 0.625, 0.5, 0.625, 0.5, 0.625, 0.7453, 0.625, 0.7453, 0.625, 0.75, 0.625, 0.75, 0.625, 0.7453, 0.625, 0.7453, 0.625, 0.75, 0.625, 0.75, 0.625, 0.5047, 0.625, 0.5047, 0.625, 0.5, 0.625, 0.5, 0.625, 0.7453, 0.625, 0.7453, 0.625, 0.75, 0.625, 0.75, 0.625, 0.5047, 0.625, 0.5047, 0.625, 0.5, 0.625, 0.5, 0.625, 0.5047, 0.625, 0.7453, 0.625, 0.75, 0.625, 0.5, 0.625, 0.7453, 0.625, 0.7453, 0.625, 0.75, 0.625, 0.75, 0.625, 0.5047, 0.625, 0.5047, 0.625, 0.5, 0.625, 0.5, 0.625, 0.5047, 0.8703, 0.5047, 0.8703, 0.7453, 0.625, 0.7453, 0.625, 0.5047, 0.625, 0.7453, 0.625, 0.7453, 0.625, 0.5047, 0.625, 0.5047, 0.625, 0.7453, 0.625, 0.7453, 0.625, 0.5047, 0.625, 0.5047, 0.625, 0.7453, 0.625, 0.7453, 0.625, 0.5047, 0.625, 0.5047, 0.625, 0.7453, 0.625, 0.7453, 0.625, 0.5047, 0.625, 0.5047, 0.625, 0.7453, 0.625, 0.7453, 0.625, 0.5047, 0.625, 0.5047, 0.625, 0.5047, 0.625, 0.5047, 0.625, 0.5047, 0.625, 0.7453, 0.625, 0.7453, 0.625, 0.7453, 0.625, 0.7453, 0.625, 0.7453, 0.625, 0.7453, 0.625, 0.7453, 0.625, 0.7453, 0.8703, 0.5047, 0.8703, 0.7453, 0.8703, 0.7453, 0.8703, 0.5047, 0.625, 0.5047, 0.625, 0.5047, 0.625, 0.5047, 0.625, 0.5047, 0.625, 0.5047, 0.8703, 0.5047, 0.8703, 0.5047, 0.625, 0.5047, 0.625, 0.7453, 0.625, 0.7453, 0.625, 0.7453, 0.625, 0.7453, 0.8703, 0.7453, 0.625, 0.7453, 0.625, 0.7453, 0.8703, 0.7453, 0.6302, 0.5129, 0.6302, 0.7371, 0.6302, 0.75, 0.6302, 0.5, 0.6302, 0.7371, 0.6302, 0.5129, 0.6302, 0.5, 0.6302, 0.75, 0.6302, 0.5129, 0.6302, 0.5129, 0.6302, 0.5, 0.6302, 0.5, 0.6302, 0.7371, 0.6302, 0.7371, 0.6302, 0.75, 0.6302, 0.75, 0.6302, 0.7282, 0.6302, 0.5218, 0.6302, 0.5218, 0.6302, 0.7282, 0.6302, 0.7371, 0.6302, 0.5129, 0.6302, 0.5129, 0.6302, 0.7371, 0.6302, 0.7371, 0.6302, 0.7371, 0.6302, 0.7371, 0.6302, 0.7371, 0.6302, 0.5129, 0.6302, 0.7371, 0.6302, 0.7371, 0.6302, 0.5129, 0.6302, 0.5218, 0.6302, 0.7282, 0.6302, 0.7371, 0.6302, 0.5129, 0.6302, 0.7282, 0.6302, 0.5218, 0.6302, 0.5129, 0.6302, 0.7371, 0.6302, 0.5218, 0.6302, 0.5218, 0.6302, 0.5129, 0.6302, 0.5129, 0.6302, 0.7282, 0.6302, 0.7282, 0.6302, 0.7371, 0.6302, 0.7371, 0.6281, 0.5, 0.6281, 0.5, 0.6281, 0.5, 0.6281, 0.5, 0.6281, 0.5, 0.6281, 0.5, 0.6281, 0.5, 0.6281, 0.5, 0.6281, 0.5, 0.6281, 0.5, 0.6281, 0.5, 0.6281, 0.5, 0.6281, 0.5, 0.6281, 0.5, 0.6281, 0.5, 0.6281, 0.5, 0.625, 0.75, 0.6281, 0.75, 0.625, 0.75, 0.625, 0.5, 0.625, 0.75, 0.625, 0.75, 0.625, 0.5, 0.6281, 0.75, 0.625, 0.75, 0.6281, 0.75, 0.6281, 0.5, 0.625, 0.5, 0.625, 0.5, 0.625, 0.5, 0.6281, 0.5, 0.6281, 0.5, 0.6281, 0.5, 0.6281, 0.75, 0.6281, 0.75, 0.6281, 0.75, 0.625, 0.75, 0.6292, 0.7444, 0.6292, 0.5057, 0.6297, 0.5056, 0.6251, 0.5054, 0.6251, 0.7446, 0.6298, 0.7445, 0.6292, 0.5057, 0.6292, 0.7444, 0.6302, 0.75, 0.6302, 0.5, 0.6292, 0.7444, 0.6298, 0.7445, 0.6281, 0.75, 0.6302, 0.75, 0.6297, 0.5056, 0.6292, 0.5057, 0.6302, 0.5, 0.6281, 0.5, 0.6251, 0.7446, 0.6251, 0.5054, 0.625, 0.5, 0.625, 0.75, 0.6251, 0.5054, 0.6297, 0.5056, 0.6281, 0.5, 0.625, 0.5, 0.6298, 0.7445, 0.6251, 0.7446, 0.625, 0.75, 0.6281, 0.75])
me_cube.materials.append(mat_material_005)
me_cube.materials.append(mat_material_006)
me_cube.materials.append(mat_material_007)
me_cube.materials.append(mat_material_008)
me_cube.materials.append(mat_material_009)
me_cube.update()

# ---- objects
ob_cube_col = bpy.data.objects.new('Cube-col', me_cube)

# ---- transforms, parenting, visibility, modifiers, constraints
ob_cube_col.location = (0.0, 0.0, 0.0)

# ---- collection membership
col_collection.objects.link(ob_cube_col)

# ---- scene / render settings (as saved in the file)
scene.frame_start = 1; scene.frame_end = 80; scene.frame_set(80)
scene.render.engine = 'BLENDER_EEVEE_NEXT'
bpy.context.view_layer.update()

# ---- added for rendering (the .blend has no active camera): camera
cam_auto = bpy.data.cameras.new('AutoCamera')
cam_auto.lens = 50.0
cam_auto.sensor_width = 36.0
cam_auto.clip_end = 1089.25
ob_auto_camera = bpy.data.objects.new('AutoCamera', cam_auto)
scene.collection.objects.link(ob_auto_camera)
ob_auto_camera.location = (41.0961, -74.479, 58.3142)
ob_auto_camera.rotation_euler = (1.09748, -7.21219e-08, 0.694738)
scene.camera = ob_auto_camera
bpy.context.view_layer.update()
